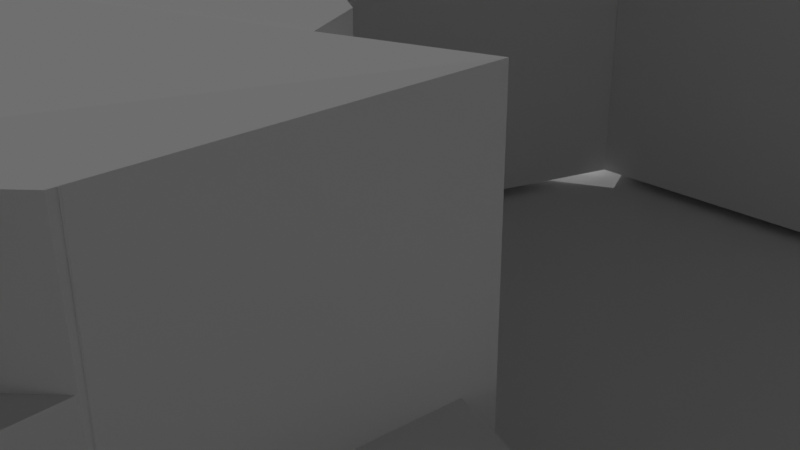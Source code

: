 # Source: ProcedualCityc.blend  (saved by Blender 4.0.36; exported with 4.5.12 LTS)
import bpy
from mathutils import Matrix  # noqa: F401  (used for matrix-valued properties, if any)

bpy.ops.wm.read_factory_settings(use_empty=True)
scene = bpy.context.scene
scene.name = 'Scene'

# ---- collections
col_collection = bpy.data.collections.new('Collection'); scene.collection.children.link(col_collection)
col_windows = bpy.data.collections.new('Windows'); scene.collection.children.link(col_windows)

# ---- materials (node trees are filled in below, after node groups)
mat_material = bpy.data.materials.new('Material')
mat_material.alpha_threshold = 0.0
mat_material.use_transparent_shadow = False
mat_material.roughness = 0.5
mat_material.line_color = (0.0, 0.0, 0.0, 1.0)

# ---- node groups
ng_geometry_nodes = bpy.data.node_groups.new('Geometry Nodes', 'GeometryNodeTree')
_s = ng_geometry_nodes.interface.new_socket(name='Geometry', in_out='OUTPUT', socket_type='NodeSocketGeometry')
_s = ng_geometry_nodes.interface.new_socket(name='Geometry', in_out='INPUT', socket_type='NodeSocketGeometry')
ng_geometry_nodes.is_modifier = True
# nodes of 'Geometry Nodes' reference scene objects; filled in after objects exist
ng_auto_smooth = bpy.data.node_groups.new('Auto Smooth', 'GeometryNodeTree')
_s = ng_auto_smooth.interface.new_socket(name='Geometry', in_out='OUTPUT', socket_type='NodeSocketGeometry')
_s = ng_auto_smooth.interface.new_socket(name='Geometry', in_out='INPUT', socket_type='NodeSocketGeometry')
_s = ng_auto_smooth.interface.new_socket(name='Angle', in_out='INPUT', socket_type='NodeSocketFloat')
_s.subtype = 'ANGLE'
_s.min_value = 0.0
_s.max_value = 3.142
ng_auto_smooth.is_modifier = True
_N = ng_auto_smooth.nodes; _L = ng_auto_smooth.links
n0 = _N.new('NodeGroupOutput'); n0.name = 'Group Output'; n0.location = (480, -100)
n1 = _N.new('NodeGroupInput'); n1.name = 'Group Input'; n1.location = (-420, -300)
n2 = _N.new('NodeGroupInput'); n2.name = 'Group Input.001'; n2.location = (-60, -100)
n3 = _N.new('GeometryNodeSetShadeSmooth'); n3.name = 'Set Shade Smooth'; n3.location = (120, -100)
n3.domain = 'EDGE'
n4 = _N.new('GeometryNodeSetShadeSmooth'); n4.name = 'Set Shade Smooth.001'; n4.location = (300, -100)
n5 = _N.new('GeometryNodeInputMeshEdgeAngle'); n5.name = 'Edge Angle'; n5.location = (-420, -220)
n6 = _N.new('GeometryNodeInputEdgeSmooth'); n6.name = 'Is Edge Smooth'; n6.location = (-60, -160)
n7 = _N.new('GeometryNodeInputShadeSmooth'); n7.name = 'Is Face Smooth'; n7.location = (-240, -340)
n8 = _N.new('FunctionNodeBooleanMath'); n8.name = 'Boolean Math'; n8.location = (-60, -220)
n9 = _N.new('FunctionNodeCompare'); n9.name = 'Compare'; n9.location = (-240, -180)
n9.operation = 'LESS_EQUAL'
_L.new(n5.outputs[0], n9.inputs[0])
_L.new(n4.outputs[0], n0.inputs[0])
_L.new(n1.outputs[1], n9.inputs[1])
_L.new(n9.outputs[0], n8.inputs[0])
_L.new(n7.outputs[0], n8.inputs[1])
_L.new(n2.outputs[0], n3.inputs[0])
_L.new(n6.outputs[0], n3.inputs[1])
_L.new(n3.outputs[0], n4.inputs[0])
_L.new(n8.outputs[0], n3.inputs[2])
n0.is_active_output = True

# ---- material node trees
mat_material.use_nodes = True; mat_material.node_tree.nodes.clear()
_N = mat_material.node_tree.nodes; _L = mat_material.node_tree.links
n0 = _N.new('ShaderNodeOutputMaterial'); n0.name = 'Material Output'; n0.location = (300, 300)
n1 = _N.new('ShaderNodeBsdfPrincipled'); n1.name = 'Principled BSDF'; n1.location = (10, 300)
n1.distribution = 'GGX'
n1.subsurface_method = 'RANDOM_WALK_SKIN'
n1.inputs[3].default_value = 1.45
n1.inputs[27].default_value = (0.0, 0.0, 0.0, 1.0)
n1.inputs[28].default_value = 1.0
_L.new(n1.outputs[0], n0.inputs[0])
n0.is_active_output = True

# ---- world
world_world = bpy.data.worlds.new('World'); scene.world = world_world
world_world.use_nodes = True; world_world.node_tree.nodes.clear()
_N = world_world.node_tree.nodes; _L = world_world.node_tree.links
n0 = _N.new('ShaderNodeOutputWorld'); n0.name = 'World Output'; n0.location = (300, 300)
n1 = _N.new('ShaderNodeBackground'); n1.name = 'Background'; n1.location = (10, 300)
n1.inputs[0].default_value = (0.05088, 0.05088, 0.05088, 1.0)
_L.new(n1.outputs[0], n0.inputs[0])
n0.is_active_output = True
world_world.color = (0.05088, 0.05088, 0.05088)
world_world.use_sun_shadow = False
world_world.sun_shadow_jitter_overblur = 0.0

# ---- cameras
cam_camera = bpy.data.cameras.new('Camera')
cam_camera.clip_end = 100.0
cam_camera.ortho_scale = 7.314

# ---- lights
light_sun = bpy.data.lights.new('Sun', 'SUN')
light_sun.transmission_factor = 0.0
light_sun.energy = 1.0
light_sun.shadow_soft_size = 0.125

# ---- meshes
me_cube = bpy.data.meshes.new('Cube')
me_cube.from_pydata([(1.0, 1.0, 1.0), (1.0, 1.0, -1.0), (1.0, -1.0, 1.0), (1.0, -1.0, -1.0), (-1.0, 1.0, 1.0), (-1.0, 1.0, -1.0), (-1.0, -1.0, 1.0), (-1.0, -1.0, -1.0)], [], [(0, 4, 6, 2), (3, 2, 6, 7), (7, 6, 4, 5), (5, 1, 3, 7), (1, 0, 2, 3), (5, 4, 0, 1)])
_uv = me_cube.uv_layers.new(name='UVMap')
_uv.uv.foreach_set('vector', [0.625, 0.5, 0.875, 0.5, 0.875, 0.75, 0.625, 0.75, 0.375, 0.75, 0.625, 0.75, 0.625, 1.0, 0.375, 1.0, 0.375, 0.0, 0.625, 0.0, 0.625, 0.25, 0.375, 0.25, 0.125, 0.5, 0.375, 0.5, 0.375, 0.75, 0.125, 0.75, 0.375, 0.5, 0.625, 0.5, 0.625, 0.75, 0.375, 0.75, 0.375, 0.25, 0.625, 0.25, 0.625, 0.5, 0.375, 0.5])
me_cube.materials.append(mat_material)
me_cube.use_mirror_vertex_groups = False
me_cube.update()
me_plane = bpy.data.meshes.new('Plane')
me_plane.from_pydata([(-200.0, -200.0, 0.0), (200.0, -200.0, 0.0), (-200.0, 200.0, 0.0), (200.0, 200.0, 0.0)], [], [(0, 1, 3, 2)])
_uv = me_plane.uv_layers.new(name='UVMap')
_uv.uv.foreach_set('vector', [0.0, 0.0, 1.0, 0.0, 1.0, 1.0, 0.0, 1.0])
me_plane.update()
me_cylinder = bpy.data.meshes.new('Cylinder')
me_cylinder.from_pydata([(0.0, -8.742e-09, 0.2), (0.0, -0.09767, 0.1402), (0.03902, -8.574e-09, 0.1962), (0.02736, -0.09767, 0.1375), (0.07654, -8.077e-09, 0.1848), (0.05366, -0.09767, 0.1296), (0.1111, -7.269e-09, 0.1663), (0.07791, -0.09767, 0.1166), (0.1414, -6.182e-09, 0.1414), (0.09915, -0.09767, 0.09915), (0.1663, -4.857e-09, 0.1111), (0.1166, -0.09767, 0.07791), (0.1848, -3.346e-09, 0.07654), (0.1296, -0.09767, 0.05366), (0.1962, -1.706e-09, 0.03902), (0.1375, -0.09767, 0.02736), (0.2, -3.821e-16, 8.742e-09), (0.1402, -0.09767, 4.473e-09), (0.1962, 1.706e-09, -0.03902), (0.1375, -0.09767, -0.02736), (0.1848, 3.346e-09, -0.07654), (0.1296, -0.09767, -0.05366), (0.1663, 4.857e-09, -0.1111), (0.1166, -0.09767, -0.07791), (0.1414, 6.182e-09, -0.1414), (0.09915, -0.09767, -0.09915), (0.1111, 7.269e-09, -0.1663), (0.07791, -0.09767, -0.1166), (0.07654, 8.077e-09, -0.1848), (0.05366, -0.09767, -0.1296), (0.03902, 8.574e-09, -0.1962), (0.02736, -0.09767, -0.1375), (0.0, 8.742e-09, -0.2), (0.0, -0.09767, -0.1402), (-0.03902, 8.574e-09, -0.1962), (-0.02736, -0.09767, -0.1375), (-0.07654, 8.077e-09, -0.1848), (-0.05366, -0.09767, -0.1296), (-0.1111, 7.269e-09, -0.1663), (-0.07791, -0.09767, -0.1166), (-0.1414, 6.182e-09, -0.1414), (-0.09915, -0.09767, -0.09915), (-0.1663, 4.857e-09, -0.1111), (-0.1166, -0.09767, -0.07791), (-0.1848, 3.346e-09, -0.07654), (-0.1296, -0.09767, -0.05366), (-0.1962, 1.706e-09, -0.03902), (-0.1375, -0.09767, -0.02736), (-0.2, -3.821e-16, 8.742e-09), (-0.1402, -0.09767, 4.473e-09), (-0.1962, -1.706e-09, 0.03902), (-0.1375, -0.09767, 0.02736), (-0.1848, -3.346e-09, 0.07654), (-0.1296, -0.09767, 0.05366), (-0.1663, -4.857e-09, 0.1111), (-0.1166, -0.09767, 0.07791), (-0.1414, -6.182e-09, 0.1414), (-0.09915, -0.09767, 0.09915), (-0.1111, -7.269e-09, 0.1663), (-0.07791, -0.09767, 0.1166), (-0.07654, -8.077e-09, 0.1848), (-0.05366, -0.09767, 0.1296), (-0.03902, -8.574e-09, 0.1962), (-0.02736, -0.09767, 0.1375), (0.03902, -0.09767, 0.1962), (0.0, -0.09767, 0.2), (0.07654, -0.09767, 0.1848), (0.1111, -0.09767, 0.1663), (0.1414, -0.09767, 0.1414), (0.1663, -0.09767, 0.1111), (0.1848, -0.09767, 0.07654), (0.1962, -0.09767, 0.03902), (0.2, -0.09767, 4.473e-09), (0.1962, -0.09767, -0.03902), (0.1848, -0.09767, -0.07654), (0.1663, -0.09767, -0.1111), (0.1414, -0.09767, -0.1414), (0.1111, -0.09767, -0.1663), (0.07654, -0.09767, -0.1848), (0.03902, -0.09767, -0.1962), (0.0, -0.09767, -0.2), (-0.03902, -0.09767, -0.1962), (-0.07654, -0.09767, -0.1848), (-0.1111, -0.09767, -0.1663), (-0.1414, -0.09767, -0.1414), (-0.1663, -0.09767, -0.1111), (-0.1848, -0.09767, -0.07654), (-0.1962, -0.09767, -0.03902), (-0.2, -0.09767, 4.473e-09), (-0.1962, -0.09767, 0.03902), (-0.1848, -0.09767, 0.07654), (-0.1663, -0.09767, 0.1111), (-0.1414, -0.09767, 0.1414), (-0.1111, -0.09767, 0.1663), (-0.07654, -0.09767, 0.1848), (-0.03902, -0.09767, 0.1962), (0.02736, -0.02406, 0.1375), (-2.095e-09, -0.02406, 0.1402), (0.05366, -0.02406, 0.1296), (0.07791, -0.02406, 0.1166), (0.09915, -0.02406, 0.09915), (0.1166, -0.02406, 0.07791), (0.1296, -0.02406, 0.05366), (0.1375, -0.02406, 0.02736), (0.1402, -0.02406, 7.691e-09), (0.1375, -0.02406, -0.02736), (0.1296, -0.02406, -0.05366), (0.1166, -0.02406, -0.07791), (0.09915, -0.02406, -0.09915), (0.07791, -0.02406, -0.1166), (0.05366, -0.02406, -0.1296), (0.02736, -0.02406, -0.1375), (-2.095e-09, -0.02406, -0.1402), (-0.02736, -0.02406, -0.1375), (-0.05366, -0.02406, -0.1296), (-0.07791, -0.02406, -0.1166), (-0.09915, -0.02406, -0.09915), (-0.1166, -0.02406, -0.07791), (-0.1296, -0.02406, -0.05366), (-0.1375, -0.02406, -0.02736), (-0.1402, -0.02406, 7.691e-09), (-0.1375, -0.02406, 0.02736), (-0.1296, -0.02406, 0.05366), (-0.1166, -0.02406, 0.07791), (-0.09915, -0.02406, 0.09915), (-0.07791, -0.02406, 0.1166), (-0.05366, -0.02406, 0.1296), (-0.02736, -0.02406, 0.1375)], [], [(0, 65, 64, 2), (2, 64, 66, 4), (4, 66, 67, 6), (6, 67, 68, 8), (8, 68, 69, 10), (10, 69, 70, 12), (12, 70, 71, 14), (14, 71, 72, 16), (16, 72, 73, 18), (18, 73, 74, 20), (20, 74, 75, 22), (22, 75, 76, 24), (24, 76, 77, 26), (26, 77, 78, 28), (28, 78, 79, 30), (30, 79, 80, 32), (32, 80, 81, 34), (34, 81, 82, 36), (36, 82, 83, 38), (38, 83, 84, 40), (40, 84, 85, 42), (42, 85, 86, 44), (44, 86, 87, 46), (46, 87, 88, 48), (48, 88, 89, 50), (50, 89, 90, 52), (52, 90, 91, 54), (54, 91, 92, 56), (56, 92, 93, 58), (58, 93, 94, 60), (45, 43, 117, 118), (60, 94, 95, 62), (62, 95, 65, 0), (0, 2, 4, 6, 8, 10, 12, 14, 16, 18, 20, 22, 24, 26, 28, 30, 32, 34, 36, 38, 40, 42, 44, 46, 48, 50, 52, 54, 56, 58, 60, 62), (1, 3, 64, 65), (3, 5, 66, 64), (5, 7, 67, 66), (7, 9, 68, 67), (9, 11, 69, 68), (11, 13, 70, 69), (13, 15, 71, 70), (15, 17, 72, 71), (17, 19, 73, 72), (19, 21, 74, 73), (21, 23, 75, 74), (23, 25, 76, 75), (25, 27, 77, 76), (27, 29, 78, 77), (29, 31, 79, 78), (31, 33, 80, 79), (33, 35, 81, 80), (35, 37, 82, 81), (37, 39, 83, 82), (39, 41, 84, 83), (41, 43, 85, 84), (43, 45, 86, 85), (45, 47, 87, 86), (47, 49, 88, 87), (49, 51, 89, 88), (51, 53, 90, 89), (53, 55, 91, 90), (55, 57, 92, 91), (57, 59, 93, 92), (59, 61, 94, 93), (61, 63, 95, 94), (63, 1, 65, 95), (96, 97, 127, 126, 125, 124, 123, 122, 121, 120, 119, 118, 117, 116, 115, 114, 113, 112, 111, 110, 109, 108, 107, 106, 105, 104, 103, 102, 101, 100, 99, 98), (19, 17, 104, 105), (47, 45, 118, 119), (21, 19, 105, 106), (49, 47, 119, 120), (23, 21, 106, 107), (51, 49, 120, 121), (25, 23, 107, 108), (53, 51, 121, 122), (27, 25, 108, 109), (55, 53, 122, 123), (29, 27, 109, 110), (3, 1, 97, 96), (57, 55, 123, 124), (31, 29, 110, 111), (5, 3, 96, 98), (59, 57, 124, 125), (33, 31, 111, 112), (7, 5, 98, 99), (61, 59, 125, 126), (35, 33, 112, 113), (9, 7, 99, 100), (63, 61, 126, 127), (37, 35, 113, 114), (11, 9, 100, 101), (1, 63, 127, 97), (39, 37, 114, 115), (13, 11, 101, 102), (41, 39, 115, 116), (15, 13, 102, 103), (43, 41, 116, 117), (17, 15, 103, 104)])
me_cylinder.polygons.foreach_set('use_smooth', [True] * 98)
_uv = me_cylinder.uv_layers.new(name='UVMap')
_uv.uv.foreach_set('vector', [1.0, 0.5, 1.0, 1.0, 0.9688, 1.0, 0.9688, 0.5, 0.9688, 0.5, 0.9688, 1.0, 0.9375, 1.0, 0.9375, 0.5, 0.9375, 0.5, 0.9375, 1.0, 0.9062, 1.0, 0.9062, 0.5, 0.9062, 0.5, 0.9062, 1.0, 0.875, 1.0, 0.875, 0.5, 0.875, 0.5, 0.875, 1.0, 0.8438, 1.0, 0.8438, 0.5, 0.8438, 0.5, 0.8438, 1.0, 0.8125, 1.0, 0.8125, 0.5, 0.8125, 0.5, 0.8125, 1.0, 0.7812, 1.0, 0.7812, 0.5, 0.7812, 0.5, 0.7812, 1.0, 0.75, 1.0, 0.75, 0.5, 0.75, 0.5, 0.75, 1.0, 0.7188, 1.0, 0.7188, 0.5, 0.7188, 0.5, 0.7188, 1.0, 0.6875, 1.0, 0.6875, 0.5, 0.6875, 0.5, 0.6875, 1.0, 0.6562, 1.0, 0.6562, 0.5, 0.6562, 0.5, 0.6562, 1.0, 0.625, 1.0, 0.625, 0.5, 0.625, 0.5, 0.625, 1.0, 0.5938, 1.0, 0.5938, 0.5, 0.5938, 0.5, 0.5938, 1.0, 0.5625, 1.0, 0.5625, 0.5, 0.5625, 0.5, 0.5625, 1.0, 0.5312, 1.0, 0.5312, 0.5, 0.5312, 0.5, 0.5312, 1.0, 0.5, 1.0, 0.5, 0.5, 0.5, 0.5, 0.5, 1.0, 0.4688, 1.0, 0.4688, 0.5, 0.4688, 0.5, 0.4688, 1.0, 0.4375, 1.0, 0.4375, 0.5, 0.4375, 0.5, 0.4375, 1.0, 0.4062, 1.0, 0.4062, 0.5, 0.4062, 0.5, 0.4062, 1.0, 0.375, 1.0, 0.375, 0.5, 0.375, 0.5, 0.375, 1.0, 0.3438, 1.0, 0.3438, 0.5, 0.3438, 0.5, 0.3438, 1.0, 0.3125, 1.0, 0.3125, 0.5, 0.3125, 0.5, 0.3125, 1.0, 0.2812, 1.0, 0.2812, 0.5, 0.2812, 0.5, 0.2812, 1.0, 0.25, 1.0, 0.25, 0.5, 0.25, 0.5, 0.25, 1.0, 0.2188, 1.0, 0.2188, 0.5, 0.2188, 0.5, 0.2188, 1.0, 0.1875, 1.0, 0.1875, 0.5, 0.1875, 0.5, 0.1875, 1.0, 0.1562, 1.0, 0.1562, 0.5, 0.1562, 0.5, 0.1562, 1.0, 0.125, 1.0, 0.125, 0.5, 0.125, 0.5, 0.125, 1.0, 0.09375, 1.0, 0.09375, 0.5, 0.09375, 0.5, 0.09375, 1.0, 0.0625, 1.0, 0.0625, 0.5, 0.09454, 0.1856, 0.1101, 0.1565, 0.1101, 0.1565, 0.09454, 0.1856, 0.0625, 0.5, 0.0625, 1.0, 0.03125, 1.0, 0.03125, 0.5, 0.03125, 0.5, 0.03125, 1.0, 0.0, 1.0, 0.0, 0.5, 0.75, 0.49, 0.7968, 0.4854, 0.8418, 0.4717, 0.8833, 0.4496, 0.9197, 0.4197, 0.9496, 0.3833, 0.9717, 0.3418, 0.9854, 0.2968, 0.99, 0.25, 0.9854, 0.2032, 0.9717, 0.1582, 0.9496, 0.1167, 0.9197, 0.08029, 0.8833, 0.05045, 0.8418, 0.02827, 0.7968, 0.01461, 0.75, 0.01, 0.7032, 0.01461, 0.6582, 0.02827, 0.6167, 0.05045, 0.5803, 0.08029, 0.5504, 0.1167, 0.5283, 0.1582, 0.5146, 0.2032, 0.51, 0.25, 0.5146, 0.2968, 0.5283, 0.3418, 0.5504, 0.3833, 0.5803, 0.4197, 0.6167, 0.4496, 0.6582, 0.4717, 0.7032, 0.4854, 0.25, 0.4183, 0.2828, 0.415, 0.2968, 0.4854, 0.25, 0.49, 0.2828, 0.415, 0.3144, 0.4055, 0.3418, 0.4717, 0.2968, 0.4854, 0.3144, 0.4055, 0.3435, 0.3899, 0.3833, 0.4496, 0.3418, 0.4717, 0.3435, 0.3899, 0.369, 0.369, 0.4197, 0.4197, 0.3833, 0.4496, 0.369, 0.369, 0.3899, 0.3435, 0.4496, 0.3833, 0.4197, 0.4197, 0.3899, 0.3435, 0.4055, 0.3144, 0.4717, 0.3418, 0.4496, 0.3833, 0.4055, 0.3144, 0.415, 0.2828, 0.4854, 0.2968, 0.4717, 0.3418, 0.415, 0.2828, 0.4183, 0.25, 0.49, 0.25, 0.4854, 0.2968, 0.4183, 0.25, 0.415, 0.2172, 0.4854, 0.2032, 0.49, 0.25, 0.415, 0.2172, 0.4055, 0.1856, 0.4717, 0.1582, 0.4854, 0.2032, 0.4055, 0.1856, 0.3899, 0.1565, 0.4496, 0.1167, 0.4717, 0.1582, 0.3899, 0.1565, 0.369, 0.131, 0.4197, 0.08029, 0.4496, 0.1167, 0.369, 0.131, 0.3435, 0.1101, 0.3833, 0.05045, 0.4197, 0.08029, 0.3435, 0.1101, 0.3144, 0.09454, 0.3418, 0.02827, 0.3833, 0.05045, 0.3144, 0.09454, 0.2828, 0.08496, 0.2968, 0.01461, 0.3418, 0.02827, 0.2828, 0.08496, 0.25, 0.08173, 0.25, 0.01, 0.2968, 0.01461, 0.25, 0.08173, 0.2172, 0.08496, 0.2032, 0.01461, 0.25, 0.01, 0.2172, 0.08496, 0.1856, 0.09454, 0.1582, 0.02827, 0.2032, 0.01461, 0.1856, 0.09454, 0.1565, 0.1101, 0.1167, 0.05045, 0.1582, 0.02827, 0.1565, 0.1101, 0.131, 0.131, 0.08029, 0.08029, 0.1167, 0.05045, 0.131, 0.131, 0.1101, 0.1565, 0.05045, 0.1167, 0.08029, 0.08029, 0.1101, 0.1565, 0.09454, 0.1856, 0.02827, 0.1582, 0.05045, 0.1167, 0.09454, 0.1856, 0.08496, 0.2172, 0.01461, 0.2032, 0.02827, 0.1582, 0.08496, 0.2172, 0.08173, 0.25, 0.01, 0.25, 0.01461, 0.2032, 0.08173, 0.25, 0.08496, 0.2828, 0.01461, 0.2968, 0.01, 0.25, 0.08496, 0.2828, 0.09454, 0.3144, 0.02827, 0.3418, 0.01461, 0.2968, 0.09454, 0.3144, 0.1101, 0.3435, 0.05045, 0.3833, 0.02827, 0.3418, 0.1101, 0.3435, 0.131, 0.369, 0.08029, 0.4197, 0.05045, 0.3833, 0.131, 0.369, 0.1565, 0.3899, 0.1167, 0.4496, 0.08029, 0.4197, 0.1565, 0.3899, 0.1856, 0.4055, 0.1582, 0.4717, 0.1167, 0.4496, 0.1856, 0.4055, 0.2172, 0.415, 0.2032, 0.4854, 0.1582, 0.4717, 0.2172, 0.415, 0.25, 0.4183, 0.25, 0.49, 0.2032, 0.4854, 0.2828, 0.415, 0.25, 0.4183, 0.2172, 0.415, 0.1856, 0.4055, 0.1565, 0.3899, 0.131, 0.369, 0.1101, 0.3435, 0.09454, 0.3144, 0.08496, 0.2828, 0.08173, 0.25, 0.08496, 0.2172, 0.09454, 0.1856, 0.1101, 0.1565, 0.131, 0.131, 0.1565, 0.1101, 0.1856, 0.09454, 0.2172, 0.08496, 0.25, 0.08173, 0.2828, 0.08496, 0.3144, 0.09454, 0.3435, 0.1101, 0.369, 0.131, 0.3899, 0.1565, 0.4055, 0.1856, 0.415, 0.2172, 0.4183, 0.25, 0.415, 0.2828, 0.4055, 0.3144, 0.3899, 0.3435, 0.369, 0.369, 0.3435, 0.3899, 0.3144, 0.4055, 0.415, 0.2172, 0.4183, 0.25, 0.4183, 0.25, 0.415, 0.2172, 0.08496, 0.2172, 0.09454, 0.1856, 0.09454, 0.1856, 0.08496, 0.2172, 0.4055, 0.1856, 0.415, 0.2172, 0.415, 0.2172, 0.4055, 0.1856, 0.08173, 0.25, 0.08496, 0.2172, 0.08496, 0.2172, 0.08173, 0.25, 0.3899, 0.1565, 0.4055, 0.1856, 0.4055, 0.1856, 0.3899, 0.1565, 0.08496, 0.2828, 0.08173, 0.25, 0.08173, 0.25, 0.08496, 0.2828, 0.369, 0.131, 0.3899, 0.1565, 0.3899, 0.1565, 0.369, 0.131, 0.09454, 0.3144, 0.08496, 0.2828, 0.08496, 0.2828, 0.09454, 0.3144, 0.3435, 0.1101, 0.369, 0.131, 0.369, 0.131, 0.3435, 0.1101, 0.1101, 0.3435, 0.09454, 0.3144, 0.09454, 0.3144, 0.1101, 0.3435, 0.3144, 0.09454, 0.3435, 0.1101, 0.3435, 0.1101, 0.3144, 0.09454, 0.2828, 0.415, 0.25, 0.4183, 0.25, 0.4183, 0.2828, 0.415, 0.131, 0.369, 0.1101, 0.3435, 0.1101, 0.3435, 0.131, 0.369, 0.2828, 0.08496, 0.3144, 0.09454, 0.3144, 0.09454, 0.2828, 0.08496, 0.3144, 0.4055, 0.2828, 0.415, 0.2828, 0.415, 0.3144, 0.4055, 0.1565, 0.3899, 0.131, 0.369, 0.131, 0.369, 0.1565, 0.3899, 0.25, 0.08173, 0.2828, 0.08496, 0.2828, 0.08496, 0.25, 0.08173, 0.3435, 0.3899, 0.3144, 0.4055, 0.3144, 0.4055, 0.3435, 0.3899, 0.1856, 0.4055, 0.1565, 0.3899, 0.1565, 0.3899, 0.1856, 0.4055, 0.2172, 0.08496, 0.25, 0.08173, 0.25, 0.08173, 0.2172, 0.08496, 0.369, 0.369, 0.3435, 0.3899, 0.3435, 0.3899, 0.369, 0.369, 0.2172, 0.415, 0.1856, 0.4055, 0.1856, 0.4055, 0.2172, 0.415, 0.1856, 0.09454, 0.2172, 0.08496, 0.2172, 0.08496, 0.1856, 0.09454, 0.3899, 0.3435, 0.369, 0.369, 0.369, 0.369, 0.3899, 0.3435, 0.25, 0.4183, 0.2172, 0.415, 0.2172, 0.415, 0.25, 0.4183, 0.1565, 0.1101, 0.1856, 0.09454, 0.1856, 0.09454, 0.1565, 0.1101, 0.4055, 0.3144, 0.3899, 0.3435, 0.3899, 0.3435, 0.4055, 0.3144, 0.131, 0.131, 0.1565, 0.1101, 0.1565, 0.1101, 0.131, 0.131, 0.415, 0.2828, 0.4055, 0.3144, 0.4055, 0.3144, 0.415, 0.2828, 0.1101, 0.1565, 0.131, 0.131, 0.131, 0.131, 0.1101, 0.1565, 0.4183, 0.25, 0.415, 0.2828, 0.415, 0.2828, 0.4183, 0.25])
me_cylinder.update()
me_cylinder_001 = bpy.data.meshes.new('Cylinder.001')
me_cylinder_001.from_pydata([(0.0, -8.742e-09, 0.2), (0.0, -0.09767, 0.1402), (0.03902, -8.574e-09, 0.1962), (0.02736, -0.09767, 0.1375), (0.07654, -8.077e-09, 0.1848), (0.05366, -0.09767, 0.1296), (0.1111, -7.269e-09, 0.1663), (0.07791, -0.09767, 0.1166), (0.1414, -6.182e-09, 0.1414), (0.09915, -0.09767, 0.09915), (0.1663, -4.857e-09, 0.1111), (0.1166, -0.09767, 0.07791), (0.1848, -3.346e-09, 0.07654), (0.1296, -0.09767, 0.05366), (0.1962, -1.706e-09, 0.03902), (0.1375, -0.09767, 0.02736), (0.2, -3.821e-16, 8.742e-09), (0.1402, -0.09767, 4.473e-09), (0.1962, 1.706e-09, -0.03902), (0.1375, -0.09767, -0.02736), (0.1848, 3.346e-09, -0.07654), (0.1296, -0.09767, -0.05366), (0.1663, 4.857e-09, -0.1111), (0.1166, -0.09767, -0.07791), (0.1414, 6.182e-09, -0.1414), (0.09915, -0.09767, -0.09915), (0.1111, 7.269e-09, -0.1663), (0.07791, -0.09767, -0.1166), (0.07654, 8.077e-09, -0.1848), (0.05366, -0.09767, -0.1296), (0.03902, 8.574e-09, -0.1962), (0.02736, -0.09767, -0.1375), (0.0, 8.742e-09, -0.2), (0.0, -0.09767, -0.1402), (-0.03902, 8.574e-09, -0.1962), (-0.02736, -0.09767, -0.1375), (-0.07654, 8.077e-09, -0.1848), (-0.05366, -0.09767, -0.1296), (-0.1111, 7.269e-09, -0.1663), (-0.07791, -0.09767, -0.1166), (-0.1414, 6.182e-09, -0.1414), (-0.09915, -0.09767, -0.09915), (-0.1663, 4.857e-09, -0.1111), (-0.1166, -0.09767, -0.07791), (-0.1848, 3.346e-09, -0.07654), (-0.1296, -0.09767, -0.05366), (-0.1962, 1.706e-09, -0.03902), (-0.1375, -0.09767, -0.02736), (-0.2, -3.821e-16, 8.742e-09), (-0.1402, -0.09767, 4.473e-09), (-0.1962, -1.706e-09, 0.03902), (-0.1375, -0.09767, 0.02736), (-0.1848, -3.346e-09, 0.07654), (-0.1296, -0.09767, 0.05366), (-0.1663, -4.857e-09, 0.1111), (-0.1166, -0.09767, 0.07791), (-0.1414, -6.182e-09, 0.1414), (-0.09915, -0.09767, 0.09915), (-0.1111, -7.269e-09, 0.1663), (-0.07791, -0.09767, 0.1166), (-0.07654, -8.077e-09, 0.1848), (-0.05366, -0.09767, 0.1296), (-0.03902, -8.574e-09, 0.1962), (-0.02736, -0.09767, 0.1375), (0.03902, -0.09767, 0.1962), (0.0, -0.09767, 0.2), (0.07654, -0.09767, 0.1848), (0.1111, -0.09767, 0.1663), (0.1414, -0.09767, 0.1414), (0.1663, -0.09767, 0.1111), (0.1848, -0.09767, 0.07654), (0.1962, -0.09767, 0.03902), (0.2, -0.09767, 4.473e-09), (0.1962, -0.09767, -0.03902), (0.1848, -0.09767, -0.07654), (0.1663, -0.09767, -0.1111), (0.1414, -0.09767, -0.1414), (0.1111, -0.09767, -0.1663), (0.07654, -0.09767, -0.1848), (0.03902, -0.09767, -0.1962), (0.0, -0.09767, -0.2), (-0.03902, -0.09767, -0.1962), (-0.07654, -0.09767, -0.1848), (-0.1111, -0.09767, -0.1663), (-0.1414, -0.09767, -0.1414), (-0.1663, -0.09767, -0.1111), (-0.1848, -0.09767, -0.07654), (-0.1962, -0.09767, -0.03902), (-0.2, -0.09767, 4.473e-09), (-0.1962, -0.09767, 0.03902), (-0.1848, -0.09767, 0.07654), (-0.1663, -0.09767, 0.1111), (-0.1414, -0.09767, 0.1414), (-0.1111, -0.09767, 0.1663), (-0.07654, -0.09767, 0.1848), (-0.03902, -0.09767, 0.1962), (0.02736, -0.02406, 0.1375), (-2.095e-09, -0.02406, 0.1402), (0.05366, -0.02406, 0.1296), (0.07791, -0.02406, 0.1166), (0.09915, -0.02406, 0.09915), (0.1166, -0.02406, 0.07791), (0.1296, -0.02406, 0.05366), (0.1375, -0.02406, 0.02736), (0.1402, -0.02406, 7.691e-09), (0.1375, -0.02406, -0.02736), (0.1296, -0.02406, -0.05366), (0.1166, -0.02406, -0.07791), (0.09915, -0.02406, -0.09915), (0.07791, -0.02406, -0.1166), (0.05366, -0.02406, -0.1296), (0.02736, -0.02406, -0.1375), (-2.095e-09, -0.02406, -0.1402), (-0.02736, -0.02406, -0.1375), (-0.05366, -0.02406, -0.1296), (-0.07791, -0.02406, -0.1166), (-0.09915, -0.02406, -0.09915), (-0.1166, -0.02406, -0.07791), (-0.1296, -0.02406, -0.05366), (-0.1375, -0.02406, -0.02736), (-0.1402, -0.02406, 7.691e-09), (-0.1375, -0.02406, 0.02736), (-0.1296, -0.02406, 0.05366), (-0.1166, -0.02406, 0.07791), (-0.09915, -0.02406, 0.09915), (-0.07791, -0.02406, 0.1166), (-0.05366, -0.02406, 0.1296), (-0.02736, -0.02406, 0.1375), (0.03902, -0.1577, 0.1962), (0.0, -0.1577, 0.2), (0.2, -0.1577, 1.85e-09), (0.1962, -0.1577, 0.03902), (0.1962, -0.1577, -0.03902), (0.0, -0.1577, -0.2), (0.03902, -0.1577, -0.1962), (-0.03902, -0.1577, -0.1962), (-0.2, -0.1577, 1.85e-09), (-0.1962, -0.1577, -0.03902), (-0.1962, -0.1577, 0.03902), (-0.03902, -0.1577, 0.1962), (0.02736, -0.1577, 0.1375), (0.0, -0.1577, 0.1402), (0.1402, -0.1577, 1.85e-09), (0.1375, -0.1577, 0.02736), (0.1375, -0.1577, -0.02736), (0.0, -0.1577, -0.1402), (0.02736, -0.1577, -0.1375), (-0.02736, -0.1577, -0.1375), (-0.1402, -0.1577, 1.85e-09), (-0.1375, -0.1577, -0.02736), (-0.1375, -0.1577, 0.02736), (-0.02736, -0.1577, 0.1375)], [], [(0, 65, 64, 2), (2, 64, 66, 4), (4, 66, 67, 6), (6, 67, 68, 8), (8, 68, 69, 10), (10, 69, 70, 12), (12, 70, 71, 14), (14, 71, 72, 16), (16, 72, 73, 18), (18, 73, 74, 20), (20, 74, 75, 22), (22, 75, 76, 24), (24, 76, 77, 26), (26, 77, 78, 28), (28, 78, 79, 30), (30, 79, 80, 32), (32, 80, 81, 34), (34, 81, 82, 36), (36, 82, 83, 38), (38, 83, 84, 40), (40, 84, 85, 42), (42, 85, 86, 44), (44, 86, 87, 46), (46, 87, 88, 48), (48, 88, 89, 50), (50, 89, 90, 52), (52, 90, 91, 54), (54, 91, 92, 56), (56, 92, 93, 58), (58, 93, 94, 60), (45, 43, 117, 118), (60, 94, 95, 62), (62, 95, 65, 0), (0, 2, 4, 6, 8, 10, 12, 14, 16, 18, 20, 22, 24, 26, 28, 30, 32, 34, 36, 38, 40, 42, 44, 46, 48, 50, 52, 54, 56, 58, 60, 62), (15, 17, 142, 143), (3, 5, 66, 64), (5, 7, 67, 66), (7, 9, 68, 67), (9, 11, 69, 68), (11, 13, 70, 69), (13, 15, 71, 70), (65, 95, 139, 129), (81, 80, 133, 135), (19, 21, 74, 73), (21, 23, 75, 74), (23, 25, 76, 75), (25, 27, 77, 76), (27, 29, 78, 77), (29, 31, 79, 78), (51, 89, 138, 150), (88, 87, 137, 136), (35, 37, 82, 81), (37, 39, 83, 82), (39, 41, 84, 83), (41, 43, 85, 84), (43, 45, 86, 85), (45, 47, 87, 86), (35, 81, 135, 147), (73, 72, 130, 132), (51, 53, 90, 89), (53, 55, 91, 90), (55, 57, 92, 91), (57, 59, 93, 92), (59, 61, 94, 93), (61, 63, 95, 94), (19, 73, 132, 144), (96, 97, 127, 126, 125, 124, 123, 122, 121, 120, 119, 118, 117, 116, 115, 114, 113, 112, 111, 110, 109, 108, 107, 106, 105, 104, 103, 102, 101, 100, 99, 98), (19, 17, 104, 105), (47, 45, 118, 119), (21, 19, 105, 106), (49, 47, 119, 120), (23, 21, 106, 107), (51, 49, 120, 121), (25, 23, 107, 108), (53, 51, 121, 122), (27, 25, 108, 109), (55, 53, 122, 123), (29, 27, 109, 110), (3, 1, 97, 96), (57, 55, 123, 124), (31, 29, 110, 111), (5, 3, 96, 98), (59, 57, 124, 125), (33, 31, 111, 112), (7, 5, 98, 99), (61, 59, 125, 126), (35, 33, 112, 113), (9, 7, 99, 100), (63, 61, 126, 127), (37, 35, 113, 114), (11, 9, 100, 101), (1, 63, 127, 97), (39, 37, 114, 115), (13, 11, 101, 102), (41, 39, 115, 116), (15, 13, 102, 103), (43, 41, 116, 117), (17, 15, 103, 104), (141, 140, 128, 129), (143, 142, 130, 131), (142, 144, 132, 130), (146, 145, 133, 134), (145, 147, 135, 133), (149, 148, 136, 137), (148, 150, 138, 136), (151, 141, 129, 139), (1, 3, 140, 141), (89, 88, 136, 138), (31, 33, 145, 146), (17, 19, 144, 142), (47, 49, 148, 149), (72, 71, 131, 130), (64, 65, 129, 128), (33, 35, 147, 145), (63, 1, 141, 151), (49, 51, 150, 148), (71, 15, 143, 131), (79, 31, 146, 134), (80, 79, 134, 133), (87, 47, 149, 137), (3, 64, 128, 140), (95, 63, 151, 139)])
me_cylinder_001.polygons.foreach_set('use_smooth', [True] * 122)
_uv = me_cylinder_001.uv_layers.new(name='UVMap')
_uv.uv.foreach_set('vector', [1.0, 0.5, 1.0, 1.0, 0.9688, 1.0, 0.9688, 0.5, 0.9688, 0.5, 0.9688, 1.0, 0.9375, 1.0, 0.9375, 0.5, 0.9375, 0.5, 0.9375, 1.0, 0.9062, 1.0, 0.9062, 0.5, 0.9062, 0.5, 0.9062, 1.0, 0.875, 1.0, 0.875, 0.5, 0.875, 0.5, 0.875, 1.0, 0.8438, 1.0, 0.8438, 0.5, 0.8438, 0.5, 0.8438, 1.0, 0.8125, 1.0, 0.8125, 0.5, 0.8125, 0.5, 0.8125, 1.0, 0.7812, 1.0, 0.7812, 0.5, 0.7812, 0.5, 0.7812, 1.0, 0.75, 1.0, 0.75, 0.5, 0.75, 0.5, 0.75, 1.0, 0.7188, 1.0, 0.7188, 0.5, 0.7188, 0.5, 0.7188, 1.0, 0.6875, 1.0, 0.6875, 0.5, 0.6875, 0.5, 0.6875, 1.0, 0.6562, 1.0, 0.6562, 0.5, 0.6562, 0.5, 0.6562, 1.0, 0.625, 1.0, 0.625, 0.5, 0.625, 0.5, 0.625, 1.0, 0.5938, 1.0, 0.5938, 0.5, 0.5938, 0.5, 0.5938, 1.0, 0.5625, 1.0, 0.5625, 0.5, 0.5625, 0.5, 0.5625, 1.0, 0.5312, 1.0, 0.5312, 0.5, 0.5312, 0.5, 0.5312, 1.0, 0.5, 1.0, 0.5, 0.5, 0.5, 0.5, 0.5, 1.0, 0.4688, 1.0, 0.4688, 0.5, 0.4688, 0.5, 0.4688, 1.0, 0.4375, 1.0, 0.4375, 0.5, 0.4375, 0.5, 0.4375, 1.0, 0.4062, 1.0, 0.4062, 0.5, 0.4062, 0.5, 0.4062, 1.0, 0.375, 1.0, 0.375, 0.5, 0.375, 0.5, 0.375, 1.0, 0.3438, 1.0, 0.3438, 0.5, 0.3438, 0.5, 0.3438, 1.0, 0.3125, 1.0, 0.3125, 0.5, 0.3125, 0.5, 0.3125, 1.0, 0.2812, 1.0, 0.2812, 0.5, 0.2812, 0.5, 0.2812, 1.0, 0.25, 1.0, 0.25, 0.5, 0.25, 0.5, 0.25, 1.0, 0.2188, 1.0, 0.2188, 0.5, 0.2188, 0.5, 0.2188, 1.0, 0.1875, 1.0, 0.1875, 0.5, 0.1875, 0.5, 0.1875, 1.0, 0.1562, 1.0, 0.1562, 0.5, 0.1562, 0.5, 0.1562, 1.0, 0.125, 1.0, 0.125, 0.5, 0.125, 0.5, 0.125, 1.0, 0.09375, 1.0, 0.09375, 0.5, 0.09375, 0.5, 0.09375, 1.0, 0.0625, 1.0, 0.0625, 0.5, 0.09454, 0.1856, 0.1101, 0.1565, 0.1101, 0.1565, 0.09454, 0.1856, 0.0625, 0.5, 0.0625, 1.0, 0.03125, 1.0, 0.03125, 0.5, 0.03125, 0.5, 0.03125, 1.0, 0.0, 1.0, 0.0, 0.5, 0.75, 0.49, 0.7968, 0.4854, 0.8418, 0.4717, 0.8833, 0.4496, 0.9197, 0.4197, 0.9496, 0.3833, 0.9717, 0.3418, 0.9854, 0.2968, 0.99, 0.25, 0.9854, 0.2032, 0.9717, 0.1582, 0.9496, 0.1167, 0.9197, 0.08029, 0.8833, 0.05045, 0.8418, 0.02827, 0.7968, 0.01461, 0.75, 0.01, 0.7032, 0.01461, 0.6582, 0.02827, 0.6167, 0.05045, 0.5803, 0.08029, 0.5504, 0.1167, 0.5283, 0.1582, 0.5146, 0.2032, 0.51, 0.25, 0.5146, 0.2968, 0.5283, 0.3418, 0.5504, 0.3833, 0.5803, 0.4197, 0.6167, 0.4496, 0.6582, 0.4717, 0.7032, 0.4854, 0.415, 0.2828, 0.4183, 0.25, 0.4183, 0.25, 0.415, 0.2828, 0.2828, 0.415, 0.3144, 0.4055, 0.3418, 0.4717, 0.2968, 0.4854, 0.3144, 0.4055, 0.3435, 0.3899, 0.3833, 0.4496, 0.3418, 0.4717, 0.3435, 0.3899, 0.369, 0.369, 0.4197, 0.4197, 0.3833, 0.4496, 0.369, 0.369, 0.3899, 0.3435, 0.4496, 0.3833, 0.4197, 0.4197, 0.3899, 0.3435, 0.4055, 0.3144, 0.4717, 0.3418, 0.4496, 0.3833, 0.4055, 0.3144, 0.415, 0.2828, 0.4854, 0.2968, 0.4717, 0.3418, 0.0, 1.0, 0.03125, 1.0, 0.03125, 1.0, 0.0, 1.0, 0.4688, 1.0, 0.5, 1.0, 0.5, 1.0, 0.4688, 1.0, 0.415, 0.2172, 0.4055, 0.1856, 0.4717, 0.1582, 0.4854, 0.2032, 0.4055, 0.1856, 0.3899, 0.1565, 0.4496, 0.1167, 0.4717, 0.1582, 0.3899, 0.1565, 0.369, 0.131, 0.4197, 0.08029, 0.4496, 0.1167, 0.369, 0.131, 0.3435, 0.1101, 0.3833, 0.05045, 0.4197, 0.08029, 0.3435, 0.1101, 0.3144, 0.09454, 0.3418, 0.02827, 0.3833, 0.05045, 0.3144, 0.09454, 0.2828, 0.08496, 0.2968, 0.01461, 0.3418, 0.02827, 0.08496, 0.2828, 0.01461, 0.2968, 0.01461, 0.2968, 0.08496, 0.2828, 0.25, 1.0, 0.2812, 1.0, 0.2812, 1.0, 0.25, 1.0, 0.2172, 0.08496, 0.1856, 0.09454, 0.1582, 0.02827, 0.2032, 0.01461, 0.1856, 0.09454, 0.1565, 0.1101, 0.1167, 0.05045, 0.1582, 0.02827, 0.1565, 0.1101, 0.131, 0.131, 0.08029, 0.08029, 0.1167, 0.05045, 0.131, 0.131, 0.1101, 0.1565, 0.05045, 0.1167, 0.08029, 0.08029, 0.1101, 0.1565, 0.09454, 0.1856, 0.02827, 0.1582, 0.05045, 0.1167, 0.09454, 0.1856, 0.08496, 0.2172, 0.01461, 0.2032, 0.02827, 0.1582, 0.2172, 0.08496, 0.2032, 0.01461, 0.2032, 0.01461, 0.2172, 0.08496, 0.7188, 1.0, 0.75, 1.0, 0.75, 1.0, 0.7188, 1.0, 0.08496, 0.2828, 0.09454, 0.3144, 0.02827, 0.3418, 0.01461, 0.2968, 0.09454, 0.3144, 0.1101, 0.3435, 0.05045, 0.3833, 0.02827, 0.3418, 0.1101, 0.3435, 0.131, 0.369, 0.08029, 0.4197, 0.05045, 0.3833, 0.131, 0.369, 0.1565, 0.3899, 0.1167, 0.4496, 0.08029, 0.4197, 0.1565, 0.3899, 0.1856, 0.4055, 0.1582, 0.4717, 0.1167, 0.4496, 0.1856, 0.4055, 0.2172, 0.415, 0.2032, 0.4854, 0.1582, 0.4717, 0.415, 0.2172, 0.4854, 0.2032, 0.4854, 0.2032, 0.415, 0.2172, 0.2828, 0.415, 0.25, 0.4183, 0.2172, 0.415, 0.1856, 0.4055, 0.1565, 0.3899, 0.131, 0.369, 0.1101, 0.3435, 0.09454, 0.3144, 0.08496, 0.2828, 0.08173, 0.25, 0.08496, 0.2172, 0.09454, 0.1856, 0.1101, 0.1565, 0.131, 0.131, 0.1565, 0.1101, 0.1856, 0.09454, 0.2172, 0.08496, 0.25, 0.08173, 0.2828, 0.08496, 0.3144, 0.09454, 0.3435, 0.1101, 0.369, 0.131, 0.3899, 0.1565, 0.4055, 0.1856, 0.415, 0.2172, 0.4183, 0.25, 0.415, 0.2828, 0.4055, 0.3144, 0.3899, 0.3435, 0.369, 0.369, 0.3435, 0.3899, 0.3144, 0.4055, 0.415, 0.2172, 0.4183, 0.25, 0.4183, 0.25, 0.415, 0.2172, 0.08496, 0.2172, 0.09454, 0.1856, 0.09454, 0.1856, 0.08496, 0.2172, 0.4055, 0.1856, 0.415, 0.2172, 0.415, 0.2172, 0.4055, 0.1856, 0.08173, 0.25, 0.08496, 0.2172, 0.08496, 0.2172, 0.08173, 0.25, 0.3899, 0.1565, 0.4055, 0.1856, 0.4055, 0.1856, 0.3899, 0.1565, 0.08496, 0.2828, 0.08173, 0.25, 0.08173, 0.25, 0.08496, 0.2828, 0.369, 0.131, 0.3899, 0.1565, 0.3899, 0.1565, 0.369, 0.131, 0.09454, 0.3144, 0.08496, 0.2828, 0.08496, 0.2828, 0.09454, 0.3144, 0.3435, 0.1101, 0.369, 0.131, 0.369, 0.131, 0.3435, 0.1101, 0.1101, 0.3435, 0.09454, 0.3144, 0.09454, 0.3144, 0.1101, 0.3435, 0.3144, 0.09454, 0.3435, 0.1101, 0.3435, 0.1101, 0.3144, 0.09454, 0.2828, 0.415, 0.25, 0.4183, 0.25, 0.4183, 0.2828, 0.415, 0.131, 0.369, 0.1101, 0.3435, 0.1101, 0.3435, 0.131, 0.369, 0.2828, 0.08496, 0.3144, 0.09454, 0.3144, 0.09454, 0.2828, 0.08496, 0.3144, 0.4055, 0.2828, 0.415, 0.2828, 0.415, 0.3144, 0.4055, 0.1565, 0.3899, 0.131, 0.369, 0.131, 0.369, 0.1565, 0.3899, 0.25, 0.08173, 0.2828, 0.08496, 0.2828, 0.08496, 0.25, 0.08173, 0.3435, 0.3899, 0.3144, 0.4055, 0.3144, 0.4055, 0.3435, 0.3899, 0.1856, 0.4055, 0.1565, 0.3899, 0.1565, 0.3899, 0.1856, 0.4055, 0.2172, 0.08496, 0.25, 0.08173, 0.25, 0.08173, 0.2172, 0.08496, 0.369, 0.369, 0.3435, 0.3899, 0.3435, 0.3899, 0.369, 0.369, 0.2172, 0.415, 0.1856, 0.4055, 0.1856, 0.4055, 0.2172, 0.415, 0.1856, 0.09454, 0.2172, 0.08496, 0.2172, 0.08496, 0.1856, 0.09454, 0.3899, 0.3435, 0.369, 0.369, 0.369, 0.369, 0.3899, 0.3435, 0.25, 0.4183, 0.2172, 0.415, 0.2172, 0.415, 0.25, 0.4183, 0.1565, 0.1101, 0.1856, 0.09454, 0.1856, 0.09454, 0.1565, 0.1101, 0.4055, 0.3144, 0.3899, 0.3435, 0.3899, 0.3435, 0.4055, 0.3144, 0.131, 0.131, 0.1565, 0.1101, 0.1565, 0.1101, 0.131, 0.131, 0.415, 0.2828, 0.4055, 0.3144, 0.4055, 0.3144, 0.415, 0.2828, 0.1101, 0.1565, 0.131, 0.131, 0.131, 0.131, 0.1101, 0.1565, 0.4183, 0.25, 0.415, 0.2828, 0.415, 0.2828, 0.4183, 0.25, 0.25, 0.4183, 0.2828, 0.415, 0.2968, 0.4854, 0.25, 0.49, 0.415, 0.2828, 0.4183, 0.25, 0.49, 0.25, 0.4854, 0.2968, 0.4183, 0.25, 0.415, 0.2172, 0.4854, 0.2032, 0.49, 0.25, 0.2828, 0.08496, 0.25, 0.08173, 0.25, 0.01, 0.2968, 0.01461, 0.25, 0.08173, 0.2172, 0.08496, 0.2032, 0.01461, 0.25, 0.01, 0.08496, 0.2172, 0.08173, 0.25, 0.01, 0.25, 0.01461, 0.2032, 0.08173, 0.25, 0.08496, 0.2828, 0.01461, 0.2968, 0.01, 0.25, 0.2172, 0.415, 0.25, 0.4183, 0.25, 0.49, 0.2032, 0.4854, 0.25, 0.4183, 0.2828, 0.415, 0.2828, 0.415, 0.25, 0.4183, 0.2188, 1.0, 0.25, 1.0, 0.25, 1.0, 0.2188, 1.0, 0.2828, 0.08496, 0.25, 0.08173, 0.25, 0.08173, 0.2828, 0.08496, 0.4183, 0.25, 0.415, 0.2172, 0.415, 0.2172, 0.4183, 0.25, 0.08496, 0.2172, 0.08173, 0.25, 0.08173, 0.25, 0.08496, 0.2172, 0.75, 1.0, 0.7812, 1.0, 0.7812, 1.0, 0.75, 1.0, 0.9688, 1.0, 1.0, 1.0, 1.0, 1.0, 0.9688, 1.0, 0.25, 0.08173, 0.2172, 0.08496, 0.2172, 0.08496, 0.25, 0.08173, 0.2172, 0.415, 0.25, 0.4183, 0.25, 0.4183, 0.2172, 0.415, 0.08173, 0.25, 0.08496, 0.2828, 0.08496, 0.2828, 0.08173, 0.25, 0.4854, 0.2968, 0.415, 0.2828, 0.415, 0.2828, 0.4854, 0.2968, 0.2968, 0.01461, 0.2828, 0.08496, 0.2828, 0.08496, 0.2968, 0.01461, 0.5, 1.0, 0.5312, 1.0, 0.5312, 1.0, 0.5, 1.0, 0.01461, 0.2032, 0.08496, 0.2172, 0.08496, 0.2172, 0.01461, 0.2032, 0.2828, 0.415, 0.2968, 0.4854, 0.2968, 0.4854, 0.2828, 0.415, 0.2032, 0.4854, 0.2172, 0.415, 0.2172, 0.415, 0.2032, 0.4854])
me_cylinder_001.update()
me_cylinder_002 = bpy.data.meshes.new('Cylinder.002')
me_cylinder_002.from_pydata([(0.0, -8.742e-09, 0.2), (0.0, -0.09767, 0.1402), (0.03902, -8.574e-09, 0.1962), (0.02736, -0.09767, 0.1375), (0.07654, -8.077e-09, 0.1848), (0.05366, -0.09767, 0.1296), (0.1111, -7.269e-09, 0.1663), (0.07791, -0.09767, 0.1166), (0.1414, -6.182e-09, 0.1414), (0.09915, -0.09767, 0.09915), (0.1663, -4.857e-09, 0.1111), (0.1166, -0.09767, 0.07791), (0.1848, -3.346e-09, 0.07654), (0.1296, -0.09767, 0.05366), (0.1962, -1.706e-09, 0.03902), (0.1375, -0.09767, 0.02736), (0.2, -3.821e-16, 8.742e-09), (0.1402, -0.09767, 4.473e-09), (0.1962, 1.706e-09, -0.03902), (0.1375, -0.09767, -0.02736), (0.1848, 3.346e-09, -0.07654), (0.1296, -0.09767, -0.05366), (0.1663, 4.857e-09, -0.1111), (0.1166, -0.09767, -0.07791), (0.1414, 6.182e-09, -0.1414), (0.09915, -0.09767, -0.09915), (0.1111, 7.269e-09, -0.1663), (0.07791, -0.09767, -0.1166), (0.07654, 8.077e-09, -0.1848), (0.05366, -0.09767, -0.1296), (0.03902, 8.574e-09, -0.1962), (0.02736, -0.09767, -0.1375), (0.0, 8.742e-09, -0.2), (0.0, -0.09767, -0.1402), (-0.03902, 8.574e-09, -0.1962), (-0.02736, -0.09767, -0.1375), (-0.07654, 8.077e-09, -0.1848), (-0.05366, -0.09767, -0.1296), (-0.1111, 7.269e-09, -0.1663), (-0.07791, -0.09767, -0.1166), (-0.1414, 6.182e-09, -0.1414), (-0.09915, -0.09767, -0.09915), (-0.1663, 4.857e-09, -0.1111), (-0.1166, -0.09767, -0.07791), (-0.1848, 3.346e-09, -0.07654), (-0.1296, -0.09767, -0.05366), (-0.1962, 1.706e-09, -0.03902), (-0.1375, -0.09767, -0.02736), (-0.2, -3.821e-16, 8.742e-09), (-0.1402, -0.09767, 4.473e-09), (-0.1962, -1.706e-09, 0.03902), (-0.1375, -0.09767, 0.02736), (-0.1848, -3.346e-09, 0.07654), (-0.1296, -0.09767, 0.05366), (-0.1663, -4.857e-09, 0.1111), (-0.1166, -0.09767, 0.07791), (-0.1414, -6.182e-09, 0.1414), (-0.09915, -0.09767, 0.09915), (-0.1111, -7.269e-09, 0.1663), (-0.07791, -0.09767, 0.1166), (-0.07654, -8.077e-09, 0.1848), (-0.05366, -0.09767, 0.1296), (-0.03902, -8.574e-09, 0.1962), (-0.02736, -0.09767, 0.1375), (0.03902, -0.09767, 0.1962), (0.0, -0.09767, 0.2), (0.07654, -0.09767, 0.1848), (0.1111, -0.09767, 0.1663), (0.1414, -0.09767, 0.1414), (0.1663, -0.09767, 0.1111), (0.1848, -0.09767, 0.07654), (0.1962, -0.09767, 0.03902), (0.2, -0.09767, 4.473e-09), (0.1962, -0.09767, -0.03902), (0.1848, -0.09767, -0.07654), (0.1663, -0.09767, -0.1111), (0.1414, -0.09767, -0.1414), (0.1111, -0.09767, -0.1663), (0.07654, -0.09767, -0.1848), (0.03902, -0.09767, -0.1962), (0.0, -0.09767, -0.2), (-0.03902, -0.09767, -0.1962), (-0.07654, -0.09767, -0.1848), (-0.1111, -0.09767, -0.1663), (-0.1414, -0.09767, -0.1414), (-0.1663, -0.09767, -0.1111), (-0.1848, -0.09767, -0.07654), (-0.1962, -0.09767, -0.03902), (-0.2, -0.09767, 4.473e-09), (-0.1962, -0.09767, 0.03902), (-0.1848, -0.09767, 0.07654), (-0.1663, -0.09767, 0.1111), (-0.1414, -0.09767, 0.1414), (-0.1111, -0.09767, 0.1663), (-0.07654, -0.09767, 0.1848), (-0.03902, -0.09767, 0.1962), (0.02736, -0.02406, 0.1375), (-2.095e-09, -0.02406, 0.1402), (0.05366, -0.02406, 0.1296), (0.07791, -0.02406, 0.1166), (0.09915, -0.02406, 0.09915), (0.1166, -0.02406, 0.07791), (0.1296, -0.02406, 0.05366), (0.1375, -0.02406, 0.02736), (0.1402, -0.02406, 7.691e-09), (0.1375, -0.02406, -0.02736), (0.1296, -0.02406, -0.05366), (0.1166, -0.02406, -0.07791), (0.09915, -0.02406, -0.09915), (0.07791, -0.02406, -0.1166), (0.05366, -0.02406, -0.1296), (0.02736, -0.02406, -0.1375), (-2.095e-09, -0.02406, -0.1402), (-0.02736, -0.02406, -0.1375), (-0.05366, -0.02406, -0.1296), (-0.07791, -0.02406, -0.1166), (-0.09915, -0.02406, -0.09915), (-0.1166, -0.02406, -0.07791), (-0.1296, -0.02406, -0.05366), (-0.1375, -0.02406, -0.02736), (-0.1402, -0.02406, 7.691e-09), (-0.1375, -0.02406, 0.02736), (-0.1296, -0.02406, 0.05366), (-0.1166, -0.02406, 0.07791), (-0.09915, -0.02406, 0.09915), (-0.07791, -0.02406, 0.1166), (-0.05366, -0.02406, 0.1296), (-0.02736, -0.02406, 0.1375), (0.03902, -0.2977, 0.1962), (0.0, -0.2977, 0.2), (0.07654, -0.2977, 0.1848), (0.1111, -0.2977, 0.1663), (0.1414, -0.2977, 0.1414), (0.1663, -0.2977, 0.1111), (0.1848, -0.2977, 0.07654), (0.1962, -0.2977, 0.03902), (0.2, -0.2977, -4.269e-09), (-0.1962, -0.2977, 0.03902), (-0.2, -0.2977, -4.269e-09), (-0.1848, -0.2977, 0.07654), (-0.1663, -0.2977, 0.1111), (-0.1414, -0.2977, 0.1414), (-0.1111, -0.2977, 0.1663), (-0.07654, -0.2977, 0.1848), (-0.03902, -0.2977, 0.1962), (0.02736, -0.2977, 0.1375), (0.0, -0.2977, 0.1402), (0.05366, -0.2977, 0.1296), (0.07791, -0.2977, 0.1166), (0.09915, -0.2977, 0.09915), (0.1166, -0.2977, 0.07791), (0.1296, -0.2977, 0.05366), (0.1375, -0.2977, 0.02736), (0.1402, -0.2977, -4.269e-09), (-0.1375, -0.2977, 0.02736), (-0.1402, -0.2977, -4.269e-09), (-0.1296, -0.2977, 0.05366), (-0.1166, -0.2977, 0.07791), (-0.09915, -0.2977, 0.09915), (-0.07791, -0.2977, 0.1166), (-0.05366, -0.2977, 0.1296), (-0.02736, -0.2977, 0.1375)], [], [(0, 65, 64, 2), (2, 64, 66, 4), (4, 66, 67, 6), (6, 67, 68, 8), (8, 68, 69, 10), (10, 69, 70, 12), (12, 70, 71, 14), (14, 71, 72, 16), (16, 72, 73, 18), (18, 73, 74, 20), (20, 74, 75, 22), (22, 75, 76, 24), (24, 76, 77, 26), (26, 77, 78, 28), (28, 78, 79, 30), (30, 79, 80, 32), (32, 80, 81, 34), (34, 81, 82, 36), (36, 82, 83, 38), (38, 83, 84, 40), (40, 84, 85, 42), (42, 85, 86, 44), (44, 86, 87, 46), (46, 87, 88, 48), (48, 88, 89, 50), (50, 89, 90, 52), (52, 90, 91, 54), (54, 91, 92, 56), (56, 92, 93, 58), (58, 93, 94, 60), (45, 43, 117, 118), (60, 94, 95, 62), (62, 95, 65, 0), (0, 2, 4, 6, 8, 10, 12, 14, 16, 18, 20, 22, 24, 26, 28, 30, 32, 34, 36, 38, 40, 42, 44, 46, 48, 50, 52, 54, 56, 58, 60, 62), (67, 66, 130, 131), (11, 13, 151, 150), (89, 88, 138, 137), (71, 70, 134, 135), (63, 1, 146, 161), (9, 11, 150, 149), (93, 92, 141, 142), (61, 63, 161, 160), (17, 19, 73, 72), (19, 21, 74, 73), (21, 23, 75, 74), (23, 25, 76, 75), (25, 27, 77, 76), (27, 29, 78, 77), (29, 31, 79, 78), (31, 33, 80, 79), (33, 35, 81, 80), (35, 37, 82, 81), (37, 39, 83, 82), (39, 41, 84, 83), (41, 43, 85, 84), (43, 45, 86, 85), (45, 47, 87, 86), (47, 49, 88, 87), (7, 9, 149, 148), (66, 64, 128, 130), (88, 49, 155, 138), (59, 61, 160, 159), (5, 7, 148, 147), (70, 69, 133, 134), (57, 59, 159, 158), (3, 5, 147, 145), (96, 97, 127, 126, 125, 124, 123, 122, 121, 120, 119, 118, 117, 116, 115, 114, 113, 112, 111, 110, 109, 108, 107, 106, 105, 104, 103, 102, 101, 100, 99, 98), (19, 17, 104, 105), (47, 45, 118, 119), (21, 19, 105, 106), (49, 47, 119, 120), (23, 21, 106, 107), (51, 49, 120, 121), (25, 23, 107, 108), (53, 51, 121, 122), (27, 25, 108, 109), (55, 53, 122, 123), (29, 27, 109, 110), (3, 1, 97, 96), (57, 55, 123, 124), (31, 29, 110, 111), (5, 3, 96, 98), (59, 57, 124, 125), (33, 31, 111, 112), (7, 5, 98, 99), (61, 59, 125, 126), (35, 33, 112, 113), (9, 7, 99, 100), (63, 61, 126, 127), (37, 35, 113, 114), (11, 9, 100, 101), (1, 63, 127, 97), (39, 37, 114, 115), (13, 11, 101, 102), (41, 39, 115, 116), (15, 13, 102, 103), (43, 41, 116, 117), (17, 15, 103, 104), (146, 145, 128, 129), (145, 147, 130, 128), (147, 148, 131, 130), (148, 149, 132, 131), (149, 150, 133, 132), (150, 151, 134, 133), (151, 152, 135, 134), (152, 153, 136, 135), (155, 154, 137, 138), (154, 156, 139, 137), (156, 157, 140, 139), (157, 158, 141, 140), (158, 159, 142, 141), (159, 160, 143, 142), (160, 161, 144, 143), (161, 146, 129, 144), (13, 15, 152, 151), (94, 93, 142, 143), (15, 17, 153, 152), (72, 71, 135, 136), (90, 89, 137, 139), (68, 67, 131, 132), (95, 94, 143, 144), (49, 51, 154, 155), (91, 90, 139, 140), (51, 53, 156, 154), (69, 68, 132, 133), (64, 65, 129, 128), (65, 95, 144, 129), (53, 55, 157, 156), (17, 72, 136, 153), (1, 3, 145, 146), (55, 57, 158, 157), (92, 91, 140, 141)])
me_cylinder_002.polygons.foreach_set('use_smooth', [True] * 132)
_uv = me_cylinder_002.uv_layers.new(name='UVMap')
_uv.uv.foreach_set('vector', [1.0, 0.5, 1.0, 1.0, 0.9688, 1.0, 0.9688, 0.5, 0.9688, 0.5, 0.9688, 1.0, 0.9375, 1.0, 0.9375, 0.5, 0.9375, 0.5, 0.9375, 1.0, 0.9062, 1.0, 0.9062, 0.5, 0.9062, 0.5, 0.9062, 1.0, 0.875, 1.0, 0.875, 0.5, 0.875, 0.5, 0.875, 1.0, 0.8438, 1.0, 0.8438, 0.5, 0.8438, 0.5, 0.8438, 1.0, 0.8125, 1.0, 0.8125, 0.5, 0.8125, 0.5, 0.8125, 1.0, 0.7812, 1.0, 0.7812, 0.5, 0.7812, 0.5, 0.7812, 1.0, 0.75, 1.0, 0.75, 0.5, 0.75, 0.5, 0.75, 1.0, 0.7188, 1.0, 0.7188, 0.5, 0.7188, 0.5, 0.7188, 1.0, 0.6875, 1.0, 0.6875, 0.5, 0.6875, 0.5, 0.6875, 1.0, 0.6562, 1.0, 0.6562, 0.5, 0.6562, 0.5, 0.6562, 1.0, 0.625, 1.0, 0.625, 0.5, 0.625, 0.5, 0.625, 1.0, 0.5938, 1.0, 0.5938, 0.5, 0.5938, 0.5, 0.5938, 1.0, 0.5625, 1.0, 0.5625, 0.5, 0.5625, 0.5, 0.5625, 1.0, 0.5312, 1.0, 0.5312, 0.5, 0.5312, 0.5, 0.5312, 1.0, 0.5, 1.0, 0.5, 0.5, 0.5, 0.5, 0.5, 1.0, 0.4688, 1.0, 0.4688, 0.5, 0.4688, 0.5, 0.4688, 1.0, 0.4375, 1.0, 0.4375, 0.5, 0.4375, 0.5, 0.4375, 1.0, 0.4062, 1.0, 0.4062, 0.5, 0.4062, 0.5, 0.4062, 1.0, 0.375, 1.0, 0.375, 0.5, 0.375, 0.5, 0.375, 1.0, 0.3438, 1.0, 0.3438, 0.5, 0.3438, 0.5, 0.3438, 1.0, 0.3125, 1.0, 0.3125, 0.5, 0.3125, 0.5, 0.3125, 1.0, 0.2812, 1.0, 0.2812, 0.5, 0.2812, 0.5, 0.2812, 1.0, 0.25, 1.0, 0.25, 0.5, 0.25, 0.5, 0.25, 1.0, 0.2188, 1.0, 0.2188, 0.5, 0.2188, 0.5, 0.2188, 1.0, 0.1875, 1.0, 0.1875, 0.5, 0.1875, 0.5, 0.1875, 1.0, 0.1562, 1.0, 0.1562, 0.5, 0.1562, 0.5, 0.1562, 1.0, 0.125, 1.0, 0.125, 0.5, 0.125, 0.5, 0.125, 1.0, 0.09375, 1.0, 0.09375, 0.5, 0.09375, 0.5, 0.09375, 1.0, 0.0625, 1.0, 0.0625, 0.5, 0.09454, 0.1856, 0.1101, 0.1565, 0.1101, 0.1565, 0.09454, 0.1856, 0.0625, 0.5, 0.0625, 1.0, 0.03125, 1.0, 0.03125, 0.5, 0.03125, 0.5, 0.03125, 1.0, 0.0, 1.0, 0.0, 0.5, 0.75, 0.49, 0.7968, 0.4854, 0.8418, 0.4717, 0.8833, 0.4496, 0.9197, 0.4197, 0.9496, 0.3833, 0.9717, 0.3418, 0.9854, 0.2968, 0.99, 0.25, 0.9854, 0.2032, 0.9717, 0.1582, 0.9496, 0.1167, 0.9197, 0.08029, 0.8833, 0.05045, 0.8418, 0.02827, 0.7968, 0.01461, 0.75, 0.01, 0.7032, 0.01461, 0.6582, 0.02827, 0.6167, 0.05045, 0.5803, 0.08029, 0.5504, 0.1167, 0.5283, 0.1582, 0.5146, 0.2032, 0.51, 0.25, 0.5146, 0.2968, 0.5283, 0.3418, 0.5504, 0.3833, 0.5803, 0.4197, 0.6167, 0.4496, 0.6582, 0.4717, 0.7032, 0.4854, 0.9062, 1.0, 0.9375, 1.0, 0.9375, 1.0, 0.9062, 1.0, 0.3899, 0.3435, 0.4055, 0.3144, 0.4055, 0.3144, 0.3899, 0.3435, 0.2188, 1.0, 0.25, 1.0, 0.25, 1.0, 0.2188, 1.0, 0.7812, 1.0, 0.8125, 1.0, 0.8125, 1.0, 0.7812, 1.0, 0.2172, 0.415, 0.25, 0.4183, 0.25, 0.4183, 0.2172, 0.415, 0.369, 0.369, 0.3899, 0.3435, 0.3899, 0.3435, 0.369, 0.369, 0.09375, 1.0, 0.125, 1.0, 0.125, 1.0, 0.09375, 1.0, 0.1856, 0.4055, 0.2172, 0.415, 0.2172, 0.415, 0.1856, 0.4055, 0.4183, 0.25, 0.415, 0.2172, 0.4854, 0.2032, 0.49, 0.25, 0.415, 0.2172, 0.4055, 0.1856, 0.4717, 0.1582, 0.4854, 0.2032, 0.4055, 0.1856, 0.3899, 0.1565, 0.4496, 0.1167, 0.4717, 0.1582, 0.3899, 0.1565, 0.369, 0.131, 0.4197, 0.08029, 0.4496, 0.1167, 0.369, 0.131, 0.3435, 0.1101, 0.3833, 0.05045, 0.4197, 0.08029, 0.3435, 0.1101, 0.3144, 0.09454, 0.3418, 0.02827, 0.3833, 0.05045, 0.3144, 0.09454, 0.2828, 0.08496, 0.2968, 0.01461, 0.3418, 0.02827, 0.2828, 0.08496, 0.25, 0.08173, 0.25, 0.01, 0.2968, 0.01461, 0.25, 0.08173, 0.2172, 0.08496, 0.2032, 0.01461, 0.25, 0.01, 0.2172, 0.08496, 0.1856, 0.09454, 0.1582, 0.02827, 0.2032, 0.01461, 0.1856, 0.09454, 0.1565, 0.1101, 0.1167, 0.05045, 0.1582, 0.02827, 0.1565, 0.1101, 0.131, 0.131, 0.08029, 0.08029, 0.1167, 0.05045, 0.131, 0.131, 0.1101, 0.1565, 0.05045, 0.1167, 0.08029, 0.08029, 0.1101, 0.1565, 0.09454, 0.1856, 0.02827, 0.1582, 0.05045, 0.1167, 0.09454, 0.1856, 0.08496, 0.2172, 0.01461, 0.2032, 0.02827, 0.1582, 0.08496, 0.2172, 0.08173, 0.25, 0.01, 0.25, 0.01461, 0.2032, 0.3435, 0.3899, 0.369, 0.369, 0.369, 0.369, 0.3435, 0.3899, 0.9375, 1.0, 0.9688, 1.0, 0.9688, 1.0, 0.9375, 1.0, 0.01, 0.25, 0.08173, 0.25, 0.08173, 0.25, 0.01, 0.25, 0.1565, 0.3899, 0.1856, 0.4055, 0.1856, 0.4055, 0.1565, 0.3899, 0.3144, 0.4055, 0.3435, 0.3899, 0.3435, 0.3899, 0.3144, 0.4055, 0.8125, 1.0, 0.8438, 1.0, 0.8438, 1.0, 0.8125, 1.0, 0.131, 0.369, 0.1565, 0.3899, 0.1565, 0.3899, 0.131, 0.369, 0.2828, 0.415, 0.3144, 0.4055, 0.3144, 0.4055, 0.2828, 0.415, 0.2828, 0.415, 0.25, 0.4183, 0.2172, 0.415, 0.1856, 0.4055, 0.1565, 0.3899, 0.131, 0.369, 0.1101, 0.3435, 0.09454, 0.3144, 0.08496, 0.2828, 0.08173, 0.25, 0.08496, 0.2172, 0.09454, 0.1856, 0.1101, 0.1565, 0.131, 0.131, 0.1565, 0.1101, 0.1856, 0.09454, 0.2172, 0.08496, 0.25, 0.08173, 0.2828, 0.08496, 0.3144, 0.09454, 0.3435, 0.1101, 0.369, 0.131, 0.3899, 0.1565, 0.4055, 0.1856, 0.415, 0.2172, 0.4183, 0.25, 0.415, 0.2828, 0.4055, 0.3144, 0.3899, 0.3435, 0.369, 0.369, 0.3435, 0.3899, 0.3144, 0.4055, 0.415, 0.2172, 0.4183, 0.25, 0.4183, 0.25, 0.415, 0.2172, 0.08496, 0.2172, 0.09454, 0.1856, 0.09454, 0.1856, 0.08496, 0.2172, 0.4055, 0.1856, 0.415, 0.2172, 0.415, 0.2172, 0.4055, 0.1856, 0.08173, 0.25, 0.08496, 0.2172, 0.08496, 0.2172, 0.08173, 0.25, 0.3899, 0.1565, 0.4055, 0.1856, 0.4055, 0.1856, 0.3899, 0.1565, 0.08496, 0.2828, 0.08173, 0.25, 0.08173, 0.25, 0.08496, 0.2828, 0.369, 0.131, 0.3899, 0.1565, 0.3899, 0.1565, 0.369, 0.131, 0.09454, 0.3144, 0.08496, 0.2828, 0.08496, 0.2828, 0.09454, 0.3144, 0.3435, 0.1101, 0.369, 0.131, 0.369, 0.131, 0.3435, 0.1101, 0.1101, 0.3435, 0.09454, 0.3144, 0.09454, 0.3144, 0.1101, 0.3435, 0.3144, 0.09454, 0.3435, 0.1101, 0.3435, 0.1101, 0.3144, 0.09454, 0.2828, 0.415, 0.25, 0.4183, 0.25, 0.4183, 0.2828, 0.415, 0.131, 0.369, 0.1101, 0.3435, 0.1101, 0.3435, 0.131, 0.369, 0.2828, 0.08496, 0.3144, 0.09454, 0.3144, 0.09454, 0.2828, 0.08496, 0.3144, 0.4055, 0.2828, 0.415, 0.2828, 0.415, 0.3144, 0.4055, 0.1565, 0.3899, 0.131, 0.369, 0.131, 0.369, 0.1565, 0.3899, 0.25, 0.08173, 0.2828, 0.08496, 0.2828, 0.08496, 0.25, 0.08173, 0.3435, 0.3899, 0.3144, 0.4055, 0.3144, 0.4055, 0.3435, 0.3899, 0.1856, 0.4055, 0.1565, 0.3899, 0.1565, 0.3899, 0.1856, 0.4055, 0.2172, 0.08496, 0.25, 0.08173, 0.25, 0.08173, 0.2172, 0.08496, 0.369, 0.369, 0.3435, 0.3899, 0.3435, 0.3899, 0.369, 0.369, 0.2172, 0.415, 0.1856, 0.4055, 0.1856, 0.4055, 0.2172, 0.415, 0.1856, 0.09454, 0.2172, 0.08496, 0.2172, 0.08496, 0.1856, 0.09454, 0.3899, 0.3435, 0.369, 0.369, 0.369, 0.369, 0.3899, 0.3435, 0.25, 0.4183, 0.2172, 0.415, 0.2172, 0.415, 0.25, 0.4183, 0.1565, 0.1101, 0.1856, 0.09454, 0.1856, 0.09454, 0.1565, 0.1101, 0.4055, 0.3144, 0.3899, 0.3435, 0.3899, 0.3435, 0.4055, 0.3144, 0.131, 0.131, 0.1565, 0.1101, 0.1565, 0.1101, 0.131, 0.131, 0.415, 0.2828, 0.4055, 0.3144, 0.4055, 0.3144, 0.415, 0.2828, 0.1101, 0.1565, 0.131, 0.131, 0.131, 0.131, 0.1101, 0.1565, 0.4183, 0.25, 0.415, 0.2828, 0.415, 0.2828, 0.4183, 0.25, 0.25, 0.4183, 0.2828, 0.415, 0.2968, 0.4854, 0.25, 0.49, 0.2828, 0.415, 0.3144, 0.4055, 0.3418, 0.4717, 0.2968, 0.4854, 0.3144, 0.4055, 0.3435, 0.3899, 0.3833, 0.4496, 0.3418, 0.4717, 0.3435, 0.3899, 0.369, 0.369, 0.4197, 0.4197, 0.3833, 0.4496, 0.369, 0.369, 0.3899, 0.3435, 0.4496, 0.3833, 0.4197, 0.4197, 0.3899, 0.3435, 0.4055, 0.3144, 0.4717, 0.3418, 0.4496, 0.3833, 0.4055, 0.3144, 0.415, 0.2828, 0.4854, 0.2968, 0.4717, 0.3418, 0.415, 0.2828, 0.4183, 0.25, 0.49, 0.25, 0.4854, 0.2968, 0.08173, 0.25, 0.08496, 0.2828, 0.01461, 0.2968, 0.01, 0.25, 0.08496, 0.2828, 0.09454, 0.3144, 0.02827, 0.3418, 0.01461, 0.2968, 0.09454, 0.3144, 0.1101, 0.3435, 0.05045, 0.3833, 0.02827, 0.3418, 0.1101, 0.3435, 0.131, 0.369, 0.08029, 0.4197, 0.05045, 0.3833, 0.131, 0.369, 0.1565, 0.3899, 0.1167, 0.4496, 0.08029, 0.4197, 0.1565, 0.3899, 0.1856, 0.4055, 0.1582, 0.4717, 0.1167, 0.4496, 0.1856, 0.4055, 0.2172, 0.415, 0.2032, 0.4854, 0.1582, 0.4717, 0.2172, 0.415, 0.25, 0.4183, 0.25, 0.49, 0.2032, 0.4854, 0.4055, 0.3144, 0.415, 0.2828, 0.415, 0.2828, 0.4055, 0.3144, 0.0625, 1.0, 0.09375, 1.0, 0.09375, 1.0, 0.0625, 1.0, 0.415, 0.2828, 0.4183, 0.25, 0.4183, 0.25, 0.415, 0.2828, 0.75, 1.0, 0.7812, 1.0, 0.7812, 1.0, 0.75, 1.0, 0.1875, 1.0, 0.2188, 1.0, 0.2188, 1.0, 0.1875, 1.0, 0.875, 1.0, 0.9062, 1.0, 0.9062, 1.0, 0.875, 1.0, 0.03125, 1.0, 0.0625, 1.0, 0.0625, 1.0, 0.03125, 1.0, 0.08173, 0.25, 0.08496, 0.2828, 0.08496, 0.2828, 0.08173, 0.25, 0.1562, 1.0, 0.1875, 1.0, 0.1875, 1.0, 0.1562, 1.0, 0.08496, 0.2828, 0.09454, 0.3144, 0.09454, 0.3144, 0.08496, 0.2828, 0.8438, 1.0, 0.875, 1.0, 0.875, 1.0, 0.8438, 1.0, 0.9688, 1.0, 1.0, 1.0, 1.0, 1.0, 0.9688, 1.0, 0.0, 1.0, 0.03125, 1.0, 0.03125, 1.0, 0.0, 1.0, 0.09454, 0.3144, 0.1101, 0.3435, 0.1101, 0.3435, 0.09454, 0.3144, 0.4183, 0.25, 0.49, 0.25, 0.49, 0.25, 0.4183, 0.25, 0.25, 0.4183, 0.2828, 0.415, 0.2828, 0.415, 0.25, 0.4183, 0.1101, 0.3435, 0.131, 0.369, 0.131, 0.369, 0.1101, 0.3435, 0.125, 1.0, 0.1562, 1.0, 0.1562, 1.0, 0.125, 1.0])
me_cylinder_002.update()

# ---- objects
ob_city = bpy.data.objects.new('City', me_cube)
ob_camera = bpy.data.objects.new('Camera', cam_camera)
ob_plane = bpy.data.objects.new('Plane', me_plane)
ob_sun = bpy.data.objects.new('Sun', light_sun)
ob_cylinder = bpy.data.objects.new('Cylinder', me_cylinder)
ob_cylinder_001 = bpy.data.objects.new('Cylinder.001', me_cylinder_001)
ob_cylinder_002 = bpy.data.objects.new('Cylinder.002', me_cylinder_002)
_N = ng_geometry_nodes.nodes; _L = ng_geometry_nodes.links
n0 = _N.new('GeometryNodeStoreNamedAttribute'); n0.name = 'Store Named Attribute'; n0.location = (55, -188)
n0.data_type = 'FLOAT_VECTOR'
n0.domain = 'CORNER'
n0.inputs[2].default_value = 'uv_map'
n1 = _N.new('NodeFrame'); n1.name = 'Frame'; n1.location = (-192, 91)
n1.width = 1278
n2 = _N.new('NodeGroupInput'); n2.name = 'Group Input'; n2.location = (-445, -99)
n3 = _N.new('GeometryNodeMeshGrid'); n3.name = 'Grid'; n3.location = (30, -188)
n3.inputs[0].default_value = 32.0
n3.inputs[1].default_value = 32.0
n3.inputs[2].default_value = 5
n3.inputs[3].default_value = 5
n4 = _N.new('GeometryNodeSubdivisionSurface'); n4.name = 'Subdivision Surface'; n4.location = (238, -109)
n4.inputs[1].default_value = 2
n4.inputs[4].default_value = False
n5 = _N.new('ShaderNodeMapRange'); n5.name = 'Map Range'; n5.location = (413, -138)
n5.inputs[3].default_value = 1.0
n5.inputs[4].default_value = 0.0
n6 = _N.new('GeometryNodeInputMeshEdgeNeighbors'); n6.name = 'Edge Neighbors'; n6.location = (416, -406)
n7 = _N.new('GeometryNodeScaleElements'); n7.name = 'Scale Elements'; n7.location = (906, -112)
n7.inputs[2].default_value = 0.8
n8 = _N.new('GeometryNodeSplitEdges'); n8.name = 'Split Edges'; n8.location = (741, -109)
n9 = _N.new('GeometryNodeDeleteGeometry'); n9.name = 'Delete Geometry'; n9.location = (579, -30)
n9.domain = 'FACE'
n10 = _N.new('FunctionNodeCompare'); n10.name = 'Compare'; n10.location = (587, -219)
n10.operation = 'LESS_EQUAL'
n10.data_type = 'INT'
n10.inputs[3].default_value = 1
n10.inputs[6].default_value = (0.0, 0.0, 0.0, 0.0)
n10.inputs[7].default_value = (0.0, 0.0, 0.0, 0.0)
n11 = _N.new('FunctionNodeRandomValue'); n11.name = 'Random Value.002'; n11.location = (1698, -352)
n11.data_type = 'BOOLEAN'
n11.inputs[5].default_value = 24
n11.inputs[6].default_value = 0.575
n12 = _N.new('FunctionNodeRandomValue'); n12.name = 'Random Value.003'; n12.location = (1389, -242)
n12.data_type = 'INT'
n12.inputs[4].default_value = 1
n12.inputs[5].default_value = 3
n12.inputs[6].default_value = 0.6917
n13 = _N.new('GeometryNodeExtrudeMesh'); n13.name = 'Extrude Mesh'; n13.location = (1108, -119)
n13.inputs[3].default_value = 0.15
n13.inputs[4].default_value = False
n14 = _N.new('GeometryNodeExtrudeMesh'); n14.name = 'Extrude Mesh.001'; n14.location = (1169, -80)
n14.inputs[3].default_value = 0.0
n15 = _N.new('FunctionNodeRandomValue'); n15.name = 'Random Value'; n15.location = (218, -319)
n15.data_type = 'BOOLEAN'
n15.inputs[6].default_value = 0.425
n16 = _N.new('GeometryNodeScaleElements'); n16.name = 'Scale Elements.001'; n16.location = (1404, 70)
n16.inputs[2].default_value = 1.8
n16.inputs[4].default_value = (0.0, 1.0, 1.0)
n17 = _N.new('NodeGroupOutput'); n17.name = 'Group Output'; n17.location = (2447, 17)
n18 = _N.new('GeometryNodeCollectionInfo'); n18.name = 'Collection Info'; n18.location = (1515, 445)
n18.inputs[0].default_value = col_windows
n18.inputs[1].default_value = True
n19 = _N.new('GeometryNodeGeometryToInstance'); n19.name = 'Geometry to Instance.001'; n19.location = (1670, 441)
n20 = _N.new('GeometryNodeGeometryToInstance'); n20.name = 'Geometry to Instance'; n20.location = (1822, 278)
n21 = _N.new('GeometryNodeMergeByDistance'); n21.name = 'Merge by Distance'; n21.location = (1594, 173)
n21.inputs[2].default_value = 1.801
n22 = _N.new('GeometryNodeExtrudeMesh'); n22.name = 'Extrude Mesh.002'; n22.location = (1781, 26)
n23 = _N.new('GeometryNodeInstancesToPoints'); n23.name = 'Instances to Points'; n23.location = (2283, 319)
n24 = _N.new('GeometryNodeInstancesToPoints'); n24.name = 'Instances to Points.001'; n24.location = (1844, 439)
n25 = _N.new('GeometryNodeDistributePointsOnFaces'); n25.name = 'Distribute Points on Faces'; n25.location = (2053, 223)
n25.use_legacy_normal = True
n25.inputs[4].default_value = 3.9
n0.parent = n1
n3.parent = n1
n4.parent = n1
n5.parent = n1
n6.parent = n1
n7.parent = n1
n8.parent = n1
n9.parent = n1
n10.parent = n1
n13.parent = n1
n15.parent = n1
_L.new(n0.outputs[0], n4.inputs[0])
_L.new(n4.outputs[0], n9.inputs[0])
_L.new(n15.outputs[3], n5.inputs[0])
_L.new(n5.outputs[0], n9.inputs[1])
_L.new(n6.outputs[0], n10.inputs[2])
_L.new(n9.outputs[0], n8.inputs[0])
_L.new(n10.outputs[0], n8.inputs[1])
_L.new(n7.outputs[0], n13.inputs[0])
_L.new(n8.outputs[0], n7.inputs[0])
_L.new(n13.outputs[0], n14.inputs[0])
_L.new(n14.outputs[0], n16.inputs[0])
_L.new(n13.outputs[1], n14.inputs[1])
_L.new(n14.outputs[1], n16.inputs[1])
_L.new(n14.outputs[1], n22.inputs[1])
_L.new(n12.outputs[2], n22.inputs[3])
_L.new(n22.outputs[0], n17.inputs[0])
_L.new(n16.outputs[0], n21.inputs[0])
_L.new(n21.outputs[0], n22.inputs[0])
_L.new(n24.outputs[0], n20.inputs[0])
_L.new(n22.outputs[0], n25.inputs[0])
_L.new(n18.outputs[0], n19.inputs[0])
_L.new(n19.outputs[0], n24.inputs[0])
_L.new(n3.outputs[0], n0.inputs[0])
_L.new(n3.outputs[1], n0.inputs[3])
n17.is_active_output = True

# ---- transforms, parenting, visibility, modifiers, constraints
ob_city.location = (0.0, 0.0, 0.0)
ob_city.lock_rotations_4d = False
ob_city.empty_display_type = 'ARROWS'
ob_city.lineart.crease_threshold = 0.0
_m = ob_city.modifiers.new('GeometryNodes', 'NODES')
_m.node_group = ng_geometry_nodes
ob_camera.location = (7.359, -6.926, 4.958)
ob_camera.rotation_euler = (1.109, 0.0, 0.8149)
ob_camera.lock_rotations_4d = False
ob_camera.empty_display_type = 'ARROWS'
ob_camera.color = (0.0, 0.0, 0.0, 0.0)
ob_camera.display_type = 'WIRE'
ob_camera.lineart.crease_threshold = 0.0
ob_plane.location = (0.0, 0.0, 0.0)
ob_sun.location = (0.0, 0.0, 7.228)
ob_sun.rotation_euler = (-1.16, -0.5202, 0.8516)
ob_cylinder.location = (0.0, 0.0, 0.0)
_m = ob_cylinder.modifiers.new('Auto Smooth', 'NODES')
_m.node_group = ng_auto_smooth
_gi = [s.identifier for s in ng_auto_smooth.interface.items_tree if s.item_type == 'SOCKET' and s.in_out == 'INPUT']
_m[_gi[1]] = 0.5236  # Angle
ob_cylinder_001.location = (0.0, 0.0, 0.0)
_m = ob_cylinder_001.modifiers.new('Auto Smooth', 'NODES')
_m.node_group = ng_auto_smooth
_gi = [s.identifier for s in ng_auto_smooth.interface.items_tree if s.item_type == 'SOCKET' and s.in_out == 'INPUT']
_m[_gi[1]] = 0.3438  # Angle
ob_cylinder_002.location = (0.0, 0.0, 0.0)
_m = ob_cylinder_002.modifiers.new('Auto Smooth', 'NODES')
_m.node_group = ng_auto_smooth
_gi = [s.identifier for s in ng_auto_smooth.interface.items_tree if s.item_type == 'SOCKET' and s.in_out == 'INPUT']
_m[_gi[1]] = 0.5236  # Angle

# ---- collection membership
col_collection.objects.link(ob_city)
col_collection.objects.link(ob_camera)
col_collection.objects.link(ob_plane)
col_collection.objects.link(ob_sun)
col_windows.objects.link(ob_cylinder)
col_windows.objects.link(ob_cylinder_001)
col_windows.objects.link(ob_cylinder_002)

# ---- scene / render settings (as saved in the file)
scene.camera = ob_camera
scene.frame_start = 1; scene.frame_end = 250; scene.frame_set(1)
scene.render.engine = 'BLENDER_EEVEE_NEXT'
scene.cycles.sampling_pattern = 'TABULATED_SOBOL'
scene.cycles.use_light_tree = False
scene.eevee.use_gtao = True
scene.eevee.gtao_distance = 4.46
scene.eevee.use_raytracing = True
scene.view_settings.view_transform = 'Filmic'
bpy.context.view_layer.update()
